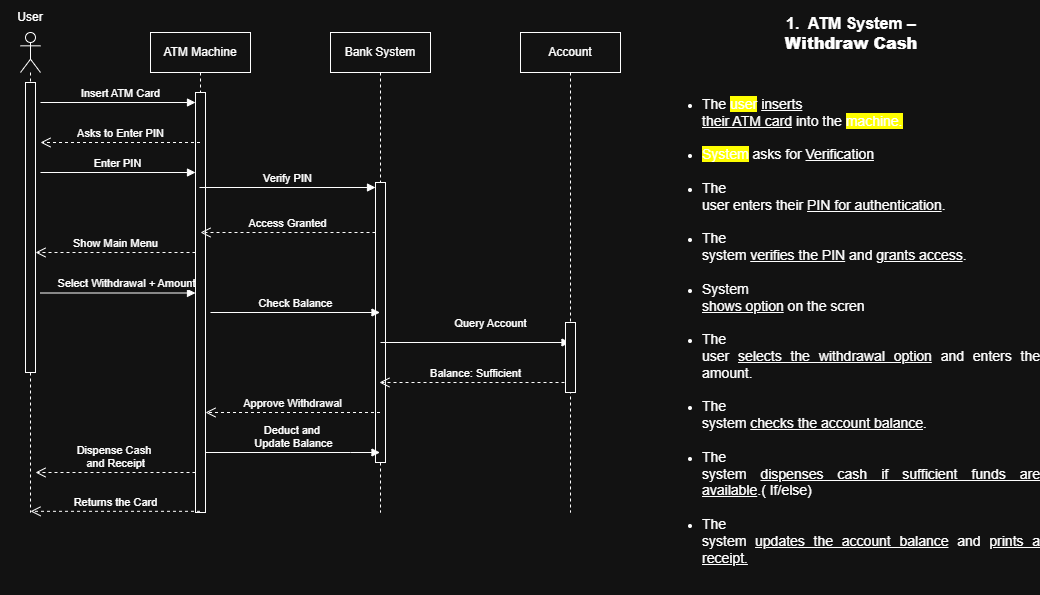

The diagram above was exported from draw.io. Its source (the exported page's mxGraphModel, read from the mxfile embedded in the PNG):
<mxGraphModel dx="1065" dy="771" grid="1" gridSize="10" guides="1" tooltips="1" connect="1" arrows="1" fold="1" page="1" pageScale="1" pageWidth="850" pageHeight="1100" math="0" shadow="0">
  <root>
    <mxCell id="0" />
    <mxCell id="1" parent="0" />
    <mxCell id="aM9ryv3xv72pqoxQDRHE-1" parent="1" style="shape=umlLifeline;perimeter=lifelinePerimeter;whiteSpace=wrap;html=1;container=0;dropTarget=0;collapsible=0;recursiveResize=0;outlineConnect=0;portConstraint=eastwest;newEdgeStyle={&quot;edgeStyle&quot;:&quot;elbowEdgeStyle&quot;,&quot;elbow&quot;:&quot;vertical&quot;,&quot;curved&quot;:0,&quot;rounded&quot;:0};" value="ATM Machine" vertex="1">
      <mxGeometry height="480" width="100" x="180" y="40" as="geometry" />
    </mxCell>
    <mxCell id="AmMjYKr7jQmFY6y01Sdd-24" parent="aM9ryv3xv72pqoxQDRHE-1" style="html=1;points=[[0,0,0,0,5],[0,1,0,0,-5],[1,0,0,0,5],[1,1,0,0,-5]];perimeter=orthogonalPerimeter;outlineConnect=0;targetShapes=umlLifeline;portConstraint=eastwest;newEdgeStyle={&quot;curved&quot;:0,&quot;rounded&quot;:0};" value="" vertex="1">
      <mxGeometry height="420" width="10" x="45" y="60" as="geometry" />
    </mxCell>
    <mxCell id="AmMjYKr7jQmFY6y01Sdd-21" edge="1" parent="aM9ryv3xv72pqoxQDRHE-1" source="AmMjYKr7jQmFY6y01Sdd-24" style="html=1;verticalAlign=bottom;endArrow=block;curved=0;rounded=0;" target="aM9ryv3xv72pqoxQDRHE-1" value="Insert ATM Card">
      <mxGeometry relative="1" width="80" y="215" as="geometry">
        <mxPoint x="-79" y="-200" as="offset" />
        <mxPoint x="-110" y="70" as="sourcePoint" />
        <mxPoint x="-30" y="70" as="targetPoint" />
      </mxGeometry>
    </mxCell>
    <mxCell id="aM9ryv3xv72pqoxQDRHE-5" parent="1" style="shape=umlLifeline;perimeter=lifelinePerimeter;whiteSpace=wrap;html=1;container=0;dropTarget=0;collapsible=0;recursiveResize=0;outlineConnect=0;portConstraint=eastwest;newEdgeStyle={&quot;edgeStyle&quot;:&quot;elbowEdgeStyle&quot;,&quot;elbow&quot;:&quot;vertical&quot;,&quot;curved&quot;:0,&quot;rounded&quot;:0};" value="Bank System" vertex="1">
      <mxGeometry height="480" width="100" x="360" y="40" as="geometry" />
    </mxCell>
    <mxCell id="AmMjYKr7jQmFY6y01Sdd-30" parent="aM9ryv3xv72pqoxQDRHE-5" style="html=1;points=[[0,0,0,0,5],[0,1,0,0,-5],[1,0,0,0,5],[1,1,0,0,-5]];perimeter=orthogonalPerimeter;outlineConnect=0;targetShapes=umlLifeline;portConstraint=eastwest;newEdgeStyle={&quot;curved&quot;:0,&quot;rounded&quot;:0};" value="" vertex="1">
      <mxGeometry height="280" width="10" x="45" y="150" as="geometry" />
    </mxCell>
    <mxCell id="AmMjYKr7jQmFY6y01Sdd-12" parent="1" style="shape=umlLifeline;perimeter=lifelinePerimeter;whiteSpace=wrap;html=1;container=1;dropTarget=0;collapsible=0;recursiveResize=0;outlineConnect=0;portConstraint=eastwest;newEdgeStyle={&quot;curved&quot;:0,&quot;rounded&quot;:0};participant=umlActor;" value="" vertex="1">
      <mxGeometry height="480" width="20" x="50" y="40" as="geometry" />
    </mxCell>
    <mxCell id="AmMjYKr7jQmFY6y01Sdd-19" parent="AmMjYKr7jQmFY6y01Sdd-12" style="html=1;points=[[0,0,0,0,5],[0,1,0,0,-5],[1,0,0,0,5],[1,1,0,0,-5]];perimeter=orthogonalPerimeter;outlineConnect=0;targetShapes=umlLifeline;portConstraint=eastwest;newEdgeStyle={&quot;curved&quot;:0,&quot;rounded&quot;:0};" value="" vertex="1">
      <mxGeometry height="290" width="10" x="5" y="50" as="geometry" />
    </mxCell>
    <mxCell id="AmMjYKr7jQmFY6y01Sdd-13" parent="1" style="text;html=1;whiteSpace=wrap;strokeColor=none;fillColor=none;align=center;verticalAlign=middle;rounded=0;" value="User" vertex="1">
      <mxGeometry height="30" width="60" x="30" y="10" as="geometry" />
    </mxCell>
    <mxCell id="AmMjYKr7jQmFY6y01Sdd-22" edge="1" parent="1" source="aM9ryv3xv72pqoxQDRHE-1" style="html=1;verticalAlign=bottom;endArrow=open;dashed=1;endSize=8;curved=0;rounded=0;" value="Asks to Enter PIN">
      <mxGeometry relative="1" as="geometry">
        <mxPoint x="180" y="150" as="sourcePoint" />
        <mxPoint x="70" y="150" as="targetPoint" />
      </mxGeometry>
    </mxCell>
    <mxCell id="AmMjYKr7jQmFY6y01Sdd-23" edge="1" parent="1" style="html=1;verticalAlign=bottom;endArrow=block;curved=0;rounded=0;" target="AmMjYKr7jQmFY6y01Sdd-24" value="Enter PIN">
      <mxGeometry relative="1" width="80" as="geometry">
        <mxPoint x="70" y="180" as="sourcePoint" />
        <mxPoint x="200" y="180" as="targetPoint" />
      </mxGeometry>
    </mxCell>
    <mxCell id="AmMjYKr7jQmFY6y01Sdd-25" edge="1" parent="1" style="html=1;verticalAlign=bottom;endArrow=block;curved=0;rounded=0;" target="AmMjYKr7jQmFY6y01Sdd-24" value="">
      <mxGeometry relative="1" width="80" as="geometry">
        <mxPoint x="70" y="110" as="sourcePoint" />
        <mxPoint x="210" y="110" as="targetPoint" />
      </mxGeometry>
    </mxCell>
    <mxCell id="AmMjYKr7jQmFY6y01Sdd-26" edge="1" parent="1" source="aM9ryv3xv72pqoxQDRHE-1" style="html=1;verticalAlign=bottom;endArrow=block;curved=0;rounded=0;entryX=0;entryY=0;entryDx=0;entryDy=5;entryPerimeter=0;" target="AmMjYKr7jQmFY6y01Sdd-30" value="Verify PIN">
      <mxGeometry relative="1" width="80" as="geometry">
        <mxPoint x="250" y="200" as="sourcePoint" />
        <mxPoint x="380" y="200" as="targetPoint" />
      </mxGeometry>
    </mxCell>
    <mxCell id="AmMjYKr7jQmFY6y01Sdd-27" edge="1" parent="1" style="html=1;verticalAlign=bottom;endArrow=open;dashed=1;endSize=8;curved=0;rounded=0;entryX=0.5;entryY=0.4;entryDx=0;entryDy=0;entryPerimeter=0;" value="Access Granted">
      <mxGeometry relative="1" as="geometry">
        <mxPoint as="offset" />
        <mxPoint x="405" y="240" as="sourcePoint" />
        <mxPoint x="230" y="240" as="targetPoint" />
      </mxGeometry>
    </mxCell>
    <mxCell id="AmMjYKr7jQmFY6y01Sdd-28" edge="1" parent="1" source="AmMjYKr7jQmFY6y01Sdd-24" style="html=1;verticalAlign=bottom;endArrow=open;dashed=1;endSize=8;curved=0;rounded=0;" value="Show Main Menu">
      <mxGeometry relative="1" as="geometry">
        <mxPoint as="offset" />
        <mxPoint x="205" y="260" as="sourcePoint" />
        <mxPoint x="65" y="260" as="targetPoint" />
      </mxGeometry>
    </mxCell>
    <mxCell id="AmMjYKr7jQmFY6y01Sdd-31" edge="1" parent="1" style="html=1;verticalAlign=bottom;endArrow=block;curved=0;rounded=0;" target="AmMjYKr7jQmFY6y01Sdd-24" value="Select Withdrawal + Amount">
      <mxGeometry relative="1" width="80" x="0.1034" y="1" as="geometry">
        <mxPoint as="offset" />
        <mxPoint x="70" y="300.5" as="sourcePoint" />
        <mxPoint x="215" y="301" as="targetPoint" />
      </mxGeometry>
    </mxCell>
    <mxCell id="AmMjYKr7jQmFY6y01Sdd-32" edge="1" parent="1" style="html=1;verticalAlign=bottom;endArrow=block;curved=0;rounded=0;" target="aM9ryv3xv72pqoxQDRHE-5" value="Check Balance">
      <mxGeometry relative="1" width="80" as="geometry">
        <mxPoint x="240" y="320" as="sourcePoint" />
        <mxPoint x="355" y="320" as="targetPoint" />
      </mxGeometry>
    </mxCell>
    <mxCell id="AmMjYKr7jQmFY6y01Sdd-33" edge="1" parent="1" source="AmMjYKr7jQmFY6y01Sdd-17" style="html=1;verticalAlign=bottom;endArrow=block;curved=0;rounded=0;" value="Query Account">
      <mxGeometry relative="1" width="80" x="1" y="-75" as="geometry">
        <mxPoint x="-75" y="65" as="offset" />
        <mxPoint x="410" y="350" as="sourcePoint" />
        <mxPoint x="594.5000000000002" y="350" as="targetPoint" />
      </mxGeometry>
    </mxCell>
    <mxCell id="AmMjYKr7jQmFY6y01Sdd-34" edge="1" parent="1" style="html=1;verticalAlign=bottom;endArrow=open;dashed=1;endSize=8;curved=0;rounded=0;" target="aM9ryv3xv72pqoxQDRHE-5" value="Balance: Sufficient">
      <mxGeometry relative="1" x="0.0054" as="geometry">
        <mxPoint as="offset" />
        <mxPoint x="600" y="390" as="sourcePoint" />
        <mxPoint x="460" y="390" as="targetPoint" />
      </mxGeometry>
    </mxCell>
    <mxCell id="AmMjYKr7jQmFY6y01Sdd-36" edge="1" parent="1" style="html=1;verticalAlign=bottom;endArrow=open;dashed=1;endSize=8;curved=0;rounded=0;" value="Approve Withdrawal">
      <mxGeometry relative="1" as="geometry">
        <mxPoint as="offset" />
        <mxPoint x="409.5" y="420" as="sourcePoint" />
        <mxPoint x="235" y="420" as="targetPoint" />
      </mxGeometry>
    </mxCell>
    <mxCell id="AmMjYKr7jQmFY6y01Sdd-37" edge="1" parent="1" source="AmMjYKr7jQmFY6y01Sdd-24" style="html=1;verticalAlign=bottom;endArrow=block;curved=0;rounded=0;" target="aM9ryv3xv72pqoxQDRHE-5" value="Deduct and&amp;nbsp;&lt;div&gt;Update Balance&lt;/div&gt;">
      <mxGeometry relative="1" width="80" as="geometry">
        <Array as="points">
          <mxPoint x="380" y="460" />
        </Array>
        <mxPoint x="225" y="450" as="sourcePoint" />
        <mxPoint x="360" y="450" as="targetPoint" />
      </mxGeometry>
    </mxCell>
    <mxCell id="AmMjYKr7jQmFY6y01Sdd-38" edge="1" parent="1" source="AmMjYKr7jQmFY6y01Sdd-24" style="html=1;verticalAlign=bottom;endArrow=open;dashed=1;endSize=8;curved=0;rounded=0;" value="Dispense Cash&amp;nbsp;&lt;div&gt;and Receipt&lt;/div&gt;">
      <mxGeometry relative="1" as="geometry">
        <mxPoint as="offset" />
        <mxPoint x="215" y="480" as="sourcePoint" />
        <mxPoint x="65" y="480" as="targetPoint" />
      </mxGeometry>
    </mxCell>
    <mxCell id="AmMjYKr7jQmFY6y01Sdd-43" edge="1" parent="1" source="aM9ryv3xv72pqoxQDRHE-1" style="html=1;verticalAlign=bottom;endArrow=open;dashed=1;endSize=8;curved=0;rounded=0;" value="Returns the Card">
      <mxGeometry relative="1" as="geometry">
        <mxPoint as="offset" />
        <mxPoint x="220" y="518.82" as="sourcePoint" />
        <mxPoint x="60" y="518.82" as="targetPoint" />
      </mxGeometry>
    </mxCell>
    <mxCell id="wlPxCTABjsanwCnbcujN-1" edge="1" parent="1" style="html=1;verticalAlign=bottom;endArrow=block;curved=0;rounded=0;" target="AmMjYKr7jQmFY6y01Sdd-17" value="">
      <mxGeometry relative="1" width="80" as="geometry">
        <mxPoint x="410" y="350" as="sourcePoint" />
        <mxPoint x="594.5000000000002" y="350" as="targetPoint" />
      </mxGeometry>
    </mxCell>
    <mxCell id="AmMjYKr7jQmFY6y01Sdd-17" parent="1" style="shape=umlLifeline;perimeter=lifelinePerimeter;whiteSpace=wrap;html=1;container=0;dropTarget=0;collapsible=0;recursiveResize=0;outlineConnect=0;portConstraint=eastwest;newEdgeStyle={&quot;edgeStyle&quot;:&quot;elbowEdgeStyle&quot;,&quot;elbow&quot;:&quot;vertical&quot;,&quot;curved&quot;:0,&quot;rounded&quot;:0};" value="Account" vertex="1">
      <mxGeometry height="480" width="100" x="550" y="40" as="geometry" />
    </mxCell>
    <mxCell id="AmMjYKr7jQmFY6y01Sdd-35" parent="AmMjYKr7jQmFY6y01Sdd-17" style="html=1;points=[[0,0,0,0,5],[0,1,0,0,-5],[1,0,0,0,5],[1,1,0,0,-5]];perimeter=orthogonalPerimeter;outlineConnect=0;targetShapes=umlLifeline;portConstraint=eastwest;newEdgeStyle={&quot;curved&quot;:0,&quot;rounded&quot;:0};" value="" vertex="1">
      <mxGeometry height="70" width="10" x="45" y="290" as="geometry" />
    </mxCell>
    <mxCell id="QfEuz4arQdWGu98GX28N-2" parent="1" style="text;html=1;whiteSpace=wrap;strokeColor=none;fillColor=none;align=left;verticalAlign=middle;rounded=0;" value="&lt;p class=&quot;MsoNormal&quot;&gt;&lt;/p&gt;&lt;div style=&quot;text-align: center;&quot;&gt;&lt;b style=&quot;background-color: transparent; color: light-dark(rgb(0, 0, 0), rgb(255, 255, 255));&quot;&gt;&lt;font style=&quot;font-size: 16px;&quot;&gt;1.&amp;nbsp; ATM System –&lt;/font&gt;&lt;/b&gt;&lt;/div&gt;&lt;b&gt;&lt;div style=&quot;text-align: center;&quot;&gt;&lt;b style=&quot;background-color: transparent; color: light-dark(rgb(0, 0, 0), rgb(255, 255, 255));&quot;&gt;&lt;font style=&quot;font-size: 16px;&quot;&gt;Withdraw Cash&lt;/font&gt;&lt;/b&gt;&lt;/div&gt;&lt;/b&gt;&lt;p&gt;&lt;/p&gt;&lt;font style=&quot;font-size: 13px;&quot;&gt;&lt;br&gt;&lt;/font&gt;&lt;ul style=&quot;margin-top:0in&quot; type=&quot;disc&quot;&gt;&lt;font style=&quot;font-size: 13px;&quot;&gt;&lt;br&gt; &lt;/font&gt;&lt;li class=&quot;MsoNormal&quot;&gt;&lt;div style=&quot;text-align: justify;&quot;&gt;&lt;span style=&quot;font-size: 14px; background-color: transparent; color: light-dark(rgb(0, 0, 0), rgb(255, 255, 255));&quot;&gt;The &lt;/span&gt;&lt;span style=&quot;font-size: 14px; color: light-dark(rgb(0, 0, 0), rgb(255, 255, 255)); background: yellow;&quot;&gt;user&lt;/span&gt;&lt;span style=&quot;font-size: 14px; background-color: transparent; color: light-dark(rgb(0, 0, 0), rgb(255, 255, 255));&quot;&gt; &lt;/span&gt;&lt;u style=&quot;font-size: 14px; background-color: transparent; color: light-dark(rgb(0, 0, 0), rgb(255, 255, 255));&quot;&gt;inserts&lt;/u&gt;&lt;/div&gt;&lt;font style=&quot;font-size: 14px;&quot;&gt;&lt;div style=&quot;text-align: justify;&quot;&gt;&lt;u style=&quot;background-color: transparent; color: light-dark(rgb(0, 0, 0), rgb(255, 255, 255));&quot;&gt;their ATM card&lt;/u&gt;&lt;span style=&quot;background-color: transparent; color: light-dark(rgb(0, 0, 0), rgb(255, 255, 255));&quot;&gt; into the &lt;/span&gt;&lt;span style=&quot;color: light-dark(rgb(0, 0, 0), rgb(255, 255, 255)); background: yellow;&quot;&gt;machine.&lt;/span&gt;&lt;/div&gt;&lt;/font&gt;&lt;/li&gt;&lt;font style=&quot;&quot;&gt;&lt;div style=&quot;text-align: justify;&quot;&gt;&lt;span style=&quot;font-size: 14px;&quot;&gt;&lt;br&gt;&lt;/span&gt;&lt;/div&gt; &lt;/font&gt;&lt;li class=&quot;MsoNormal&quot; style=&quot;text-align: justify;&quot;&gt;&lt;font style=&quot;font-size: 14px;&quot;&gt;&lt;span style=&quot;background: yellow;&quot;&gt;System&lt;/span&gt; asks for &lt;u&gt;Verification&lt;/u&gt;&lt;/font&gt;&lt;/li&gt;&lt;font style=&quot;&quot;&gt;&lt;div style=&quot;text-align: justify;&quot;&gt;&lt;span style=&quot;font-size: 14px;&quot;&gt;&lt;br&gt;&lt;/span&gt;&lt;/div&gt; &lt;/font&gt;&lt;li class=&quot;MsoNormal&quot;&gt;&lt;div style=&quot;text-align: justify;&quot;&gt;&lt;span style=&quot;font-size: 14px; background-color: transparent; color: light-dark(rgb(0, 0, 0), rgb(255, 255, 255));&quot;&gt;The&lt;/span&gt;&lt;/div&gt;&lt;font style=&quot;font-size: 14px;&quot;&gt;&lt;div style=&quot;text-align: justify;&quot;&gt;&lt;span style=&quot;background-color: transparent; color: light-dark(rgb(0, 0, 0), rgb(255, 255, 255));&quot;&gt;user enters their &lt;/span&gt;&lt;u style=&quot;background-color: transparent; color: light-dark(rgb(0, 0, 0), rgb(255, 255, 255));&quot;&gt;PIN for authentication&lt;/u&gt;&lt;span style=&quot;background-color: transparent; color: light-dark(rgb(0, 0, 0), rgb(255, 255, 255));&quot;&gt;.&lt;/span&gt;&lt;/div&gt;&lt;/font&gt;&lt;/li&gt;&lt;font style=&quot;&quot;&gt;&lt;div style=&quot;text-align: justify;&quot;&gt;&lt;span style=&quot;font-size: 14px;&quot;&gt;&lt;br&gt;&lt;/span&gt;&lt;/div&gt; &lt;/font&gt;&lt;li class=&quot;MsoNormal&quot;&gt;&lt;div style=&quot;text-align: justify;&quot;&gt;&lt;span style=&quot;font-size: 14px; background-color: transparent; color: light-dark(rgb(0, 0, 0), rgb(255, 255, 255));&quot;&gt;The&lt;/span&gt;&lt;/div&gt;&lt;font style=&quot;font-size: 14px;&quot;&gt;&lt;div style=&quot;text-align: justify;&quot;&gt;&lt;span style=&quot;background-color: transparent; color: light-dark(rgb(0, 0, 0), rgb(255, 255, 255));&quot;&gt;system &lt;/span&gt;&lt;u style=&quot;background-color: transparent; color: light-dark(rgb(0, 0, 0), rgb(255, 255, 255));&quot;&gt;verifies the PIN&lt;/u&gt;&lt;span style=&quot;background-color: transparent; color: light-dark(rgb(0, 0, 0), rgb(255, 255, 255));&quot;&gt; and &lt;/span&gt;&lt;u style=&quot;background-color: transparent; color: light-dark(rgb(0, 0, 0), rgb(255, 255, 255));&quot;&gt;grants access&lt;/u&gt;&lt;span style=&quot;background-color: transparent; color: light-dark(rgb(0, 0, 0), rgb(255, 255, 255));&quot;&gt;.&lt;/span&gt;&lt;/div&gt;&lt;/font&gt;&lt;/li&gt;&lt;font style=&quot;&quot;&gt;&lt;div style=&quot;text-align: justify;&quot;&gt;&lt;span style=&quot;font-size: 14px;&quot;&gt;&lt;br&gt;&lt;/span&gt;&lt;/div&gt; &lt;/font&gt;&lt;li class=&quot;MsoNormal&quot;&gt;&lt;div style=&quot;text-align: justify;&quot;&gt;&lt;span style=&quot;font-size: 14px; background-color: transparent; color: light-dark(rgb(0, 0, 0), rgb(255, 255, 255));&quot;&gt;System&lt;/span&gt;&lt;/div&gt;&lt;font style=&quot;font-size: 14px;&quot;&gt;&lt;div style=&quot;text-align: justify;&quot;&gt;&lt;u style=&quot;background-color: transparent; color: light-dark(rgb(0, 0, 0), rgb(255, 255, 255));&quot;&gt;shows option&lt;/u&gt;&lt;span style=&quot;background-color: transparent; color: light-dark(rgb(0, 0, 0), rgb(255, 255, 255));&quot;&gt; on the scren&lt;/span&gt;&lt;/div&gt;     &lt;/font&gt;&lt;/li&gt;&lt;font style=&quot;&quot;&gt;&lt;div style=&quot;text-align: justify;&quot;&gt;&lt;span style=&quot;font-size: 14px;&quot;&gt;&lt;br&gt;&lt;/span&gt;&lt;/div&gt; &lt;/font&gt;&lt;li class=&quot;MsoNormal&quot;&gt;&lt;div style=&quot;text-align: justify;&quot;&gt;&lt;span style=&quot;font-size: 14px; background-color: transparent; color: light-dark(rgb(0, 0, 0), rgb(255, 255, 255));&quot;&gt;The&lt;/span&gt;&lt;/div&gt;&lt;font style=&quot;font-size: 14px;&quot;&gt;&lt;div style=&quot;text-align: justify;&quot;&gt;&lt;span style=&quot;background-color: transparent; color: light-dark(rgb(0, 0, 0), rgb(255, 255, 255));&quot;&gt;user &lt;/span&gt;&lt;u style=&quot;background-color: transparent; color: light-dark(rgb(0, 0, 0), rgb(255, 255, 255));&quot;&gt;selects the withdrawal option&lt;/u&gt;&lt;span style=&quot;background-color: transparent; color: light-dark(rgb(0, 0, 0), rgb(255, 255, 255));&quot;&gt; and enters the amount.&lt;/span&gt;&lt;/div&gt;&lt;/font&gt;&lt;/li&gt;&lt;font style=&quot;&quot;&gt;&lt;div style=&quot;text-align: justify;&quot;&gt;&lt;span style=&quot;font-size: 14px;&quot;&gt;&lt;br&gt;&lt;/span&gt;&lt;/div&gt; &lt;/font&gt;&lt;li class=&quot;MsoNormal&quot;&gt;&lt;div style=&quot;text-align: justify;&quot;&gt;&lt;span style=&quot;font-size: 14px; background-color: transparent; color: light-dark(rgb(0, 0, 0), rgb(255, 255, 255));&quot;&gt;The&lt;/span&gt;&lt;/div&gt;&lt;font style=&quot;font-size: 14px;&quot;&gt;&lt;div style=&quot;text-align: justify;&quot;&gt;&lt;span style=&quot;background-color: transparent; color: light-dark(rgb(0, 0, 0), rgb(255, 255, 255));&quot;&gt;system &lt;/span&gt;&lt;u style=&quot;background-color: transparent; color: light-dark(rgb(0, 0, 0), rgb(255, 255, 255));&quot;&gt;checks the account balance&lt;/u&gt;&lt;span style=&quot;background-color: transparent; color: light-dark(rgb(0, 0, 0), rgb(255, 255, 255));&quot;&gt;.&lt;/span&gt;&lt;/div&gt;&lt;/font&gt;&lt;/li&gt;&lt;font style=&quot;&quot;&gt;&lt;div style=&quot;text-align: justify;&quot;&gt;&lt;span style=&quot;font-size: 14px;&quot;&gt;&lt;br&gt;&lt;/span&gt;&lt;/div&gt; &lt;/font&gt;&lt;li class=&quot;MsoNormal&quot;&gt;&lt;div style=&quot;text-align: justify;&quot;&gt;&lt;span style=&quot;font-size: 14px; background-color: transparent; color: light-dark(rgb(0, 0, 0), rgb(255, 255, 255));&quot;&gt;The&lt;/span&gt;&lt;/div&gt;&lt;font style=&quot;font-size: 14px;&quot;&gt;&lt;div style=&quot;text-align: justify;&quot;&gt;&lt;span style=&quot;background-color: transparent; color: light-dark(rgb(0, 0, 0), rgb(255, 255, 255));&quot;&gt;system &lt;/span&gt;&lt;u style=&quot;background-color: transparent; color: light-dark(rgb(0, 0, 0), rgb(255, 255, 255));&quot;&gt;dispenses cash if sufficient funds are available&lt;/u&gt;&lt;span style=&quot;background-color: transparent; color: light-dark(rgb(0, 0, 0), rgb(255, 255, 255));&quot;&gt;.( If/else)&lt;/span&gt;&lt;/div&gt;&lt;/font&gt;&lt;/li&gt;&lt;font style=&quot;&quot;&gt;&lt;div style=&quot;text-align: justify;&quot;&gt;&lt;span style=&quot;font-size: 14px;&quot;&gt;&lt;br&gt;&lt;/span&gt;&lt;/div&gt; &lt;/font&gt;&lt;li class=&quot;MsoNormal&quot;&gt;&lt;div style=&quot;text-align: justify;&quot;&gt;&lt;span style=&quot;font-size: 14px; background-color: transparent; color: light-dark(rgb(0, 0, 0), rgb(255, 255, 255));&quot;&gt;The&lt;/span&gt;&lt;/div&gt;&lt;font style=&quot;font-size: 14px;&quot;&gt;&lt;div style=&quot;text-align: justify;&quot;&gt;&lt;span style=&quot;background-color: transparent; color: light-dark(rgb(0, 0, 0), rgb(255, 255, 255));&quot;&gt;system &lt;/span&gt;&lt;u style=&quot;background-color: transparent; color: light-dark(rgb(0, 0, 0), rgb(255, 255, 255));&quot;&gt;updates the account balance&lt;/u&gt;&lt;span style=&quot;background-color: transparent; color: light-dark(rgb(0, 0, 0), rgb(255, 255, 255));&quot;&gt; and &lt;/span&gt;&lt;u style=&quot;background-color: transparent; color: light-dark(rgb(0, 0, 0), rgb(255, 255, 255));&quot;&gt;prints a receipt.&lt;/u&gt;&lt;/div&gt;&lt;/font&gt;&lt;/li&gt;&lt;br&gt;&lt;/ul&gt;" vertex="1">
      <mxGeometry height="530" width="380" x="690" y="40" as="geometry" />
    </mxCell>
  </root>
</mxGraphModel>